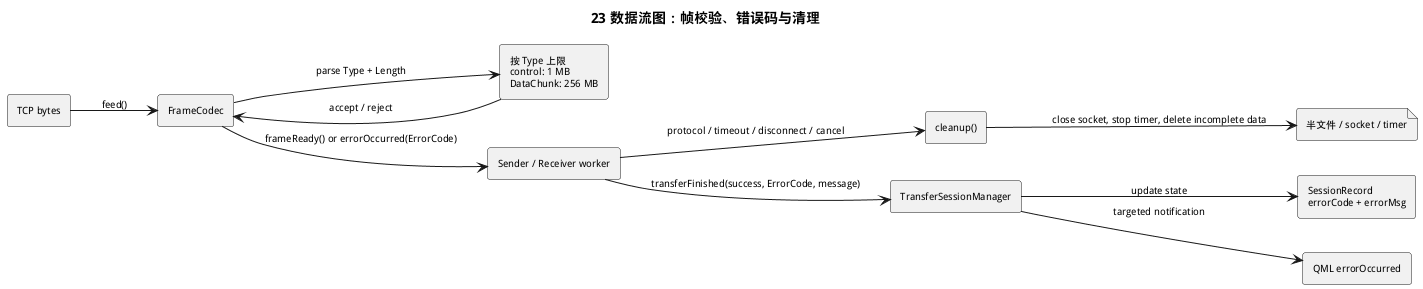

The diagram above was rendered by PlantUML. Its source (embedded in the PNG):
@startuml
title 23 数据流图：帧校验、错误码与清理
left to right direction
skinparam defaultFontSize 10

rectangle "TCP bytes" as Bytes
rectangle FrameCodec as Codec
rectangle "按 Type 上限\ncontrol: 1 MB\nDataChunk: 256 MB" as Limit
rectangle "Sender / Receiver worker" as Worker
rectangle "cleanup()" as Cleanup
file "半文件 / socket / timer" as Temporary
rectangle TransferSessionManager as Tsm
rectangle "SessionRecord\nerrorCode + errorMsg" as Record
rectangle "QML errorOccurred" as Qml

Bytes --> Codec : feed()
Codec --> Limit : parse Type + Length
Limit --> Codec : accept / reject
Codec --> Worker : frameReady() or errorOccurred(ErrorCode)
Worker --> Cleanup : protocol / timeout / disconnect / cancel
Cleanup --> Temporary : close socket, stop timer, delete incomplete data
Worker --> Tsm : transferFinished(success, ErrorCode, message)
Tsm --> Record : update state
Tsm --> Qml : targeted notification
@enduml